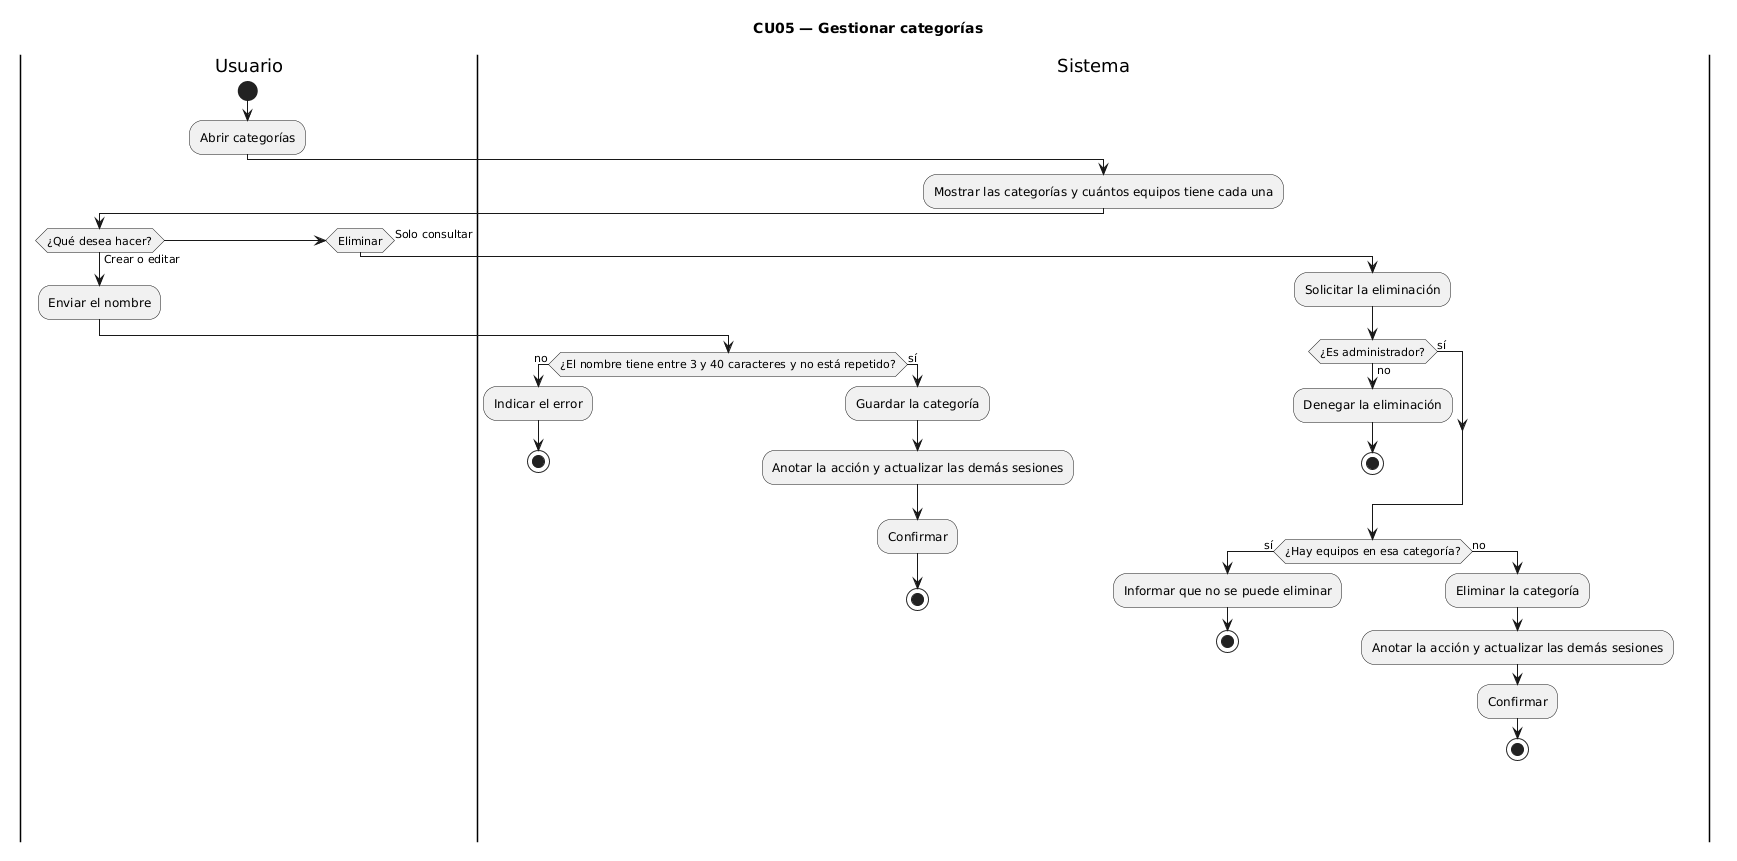

The diagram above was rendered by PlantUML. Its source (embedded in the PNG):
@startuml
title CU05 — Gestionar categorías
|Usuario|
start
:Abrir categorías;
|Sistema|
:Mostrar las categorías y cuántos equipos tiene cada una;
|Usuario|
if (¿Qué desea hacer?) then (Crear o editar)
  :Enviar el nombre;
  |Sistema|
  if (¿El nombre tiene entre 3 y 40 caracteres y no está repetido?) then (no)
    :Indicar el error;
    stop
  else (sí)
    :Guardar la categoría;
    :Anotar la acción y actualizar las demás sesiones;
    :Confirmar;
    stop
  endif
elseif (Eliminar) then
  :Solicitar la eliminación;
  |Sistema|
  if (¿Es administrador?) then (no)
    :Denegar la eliminación;
    stop
  else (sí)
  endif
  if (¿Hay equipos en esa categoría?) then (sí)
    :Informar que no se puede eliminar;
    stop
  else (no)
    :Eliminar la categoría;
    :Anotar la acción y actualizar las demás sesiones;
    :Confirmar;
    stop
  endif
else (Solo consultar)
  stop
endif
@enduml